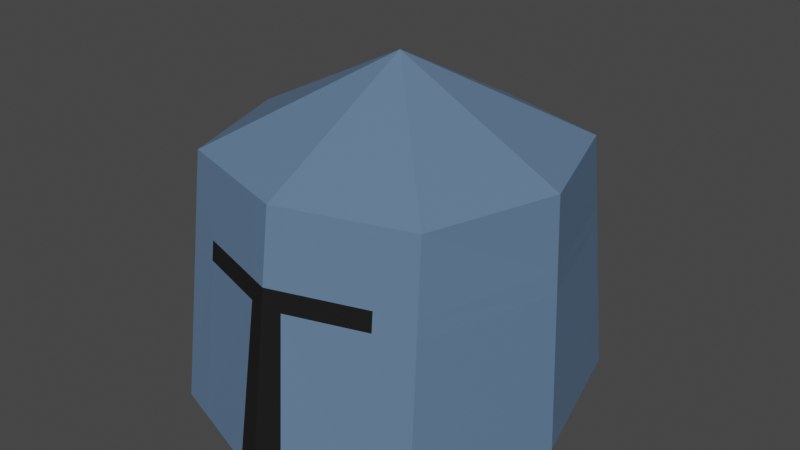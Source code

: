 # Source: Helmet.blend  (saved by Blender 2.92.15; exported with 4.5.12 LTS)
import bpy
from mathutils import Matrix  # noqa: F401  (used for matrix-valued properties, if any)

bpy.ops.wm.read_factory_settings(use_empty=True)
scene = bpy.context.scene
scene.name = 'Scene'

# ---- collections
col_collection = bpy.data.collections.new('Collection'); scene.collection.children.link(col_collection)

# ---- materials (node trees are filled in below, after node groups)
mat_helmet = bpy.data.materials.new('Helmet')
mat_helmet.alpha_threshold = 0.0
mat_helmet.use_transparent_shadow = False
mat_helmet.line_color = (0.0, 0.0, 0.0, 1.0)
mat_eyehole = bpy.data.materials.new('EyeHole')
mat_eyehole.use_transparent_shadow = False

# ---- material node trees
mat_helmet.use_nodes = True; mat_helmet.node_tree.nodes.clear()
_N = mat_helmet.node_tree.nodes; _L = mat_helmet.node_tree.links
n0 = _N.new('ShaderNodeOutputMaterial'); n0.name = 'Material Output'; n0.location = (300, 300)
n1 = _N.new('ShaderNodeBsdfPrincipled'); n1.name = 'Principled BSDF'; n1.location = (10, 300)
n1.distribution = 'GGX'
n1.subsurface_method = 'BURLEY'
n1.inputs[0].default_value = (0.1151, 0.1953, 0.3185, 1.0)
n1.inputs[2].default_value = 0.4
n1.inputs[3].default_value = 1.45
n1.inputs[27].default_value = (0.0, 0.0, 0.0, 1.0)
n1.inputs[28].default_value = 1.0
_L.new(n1.outputs[0], n0.inputs[0])
n0.is_active_output = True
mat_eyehole.use_nodes = True; mat_eyehole.node_tree.nodes.clear()
_N = mat_eyehole.node_tree.nodes; _L = mat_eyehole.node_tree.links
n0 = _N.new('ShaderNodeBsdfPrincipled'); n0.name = 'Principled BSDF'; n0.location = (10, 300)
n0.distribution = 'GGX'
n0.subsurface_method = 'BURLEY'
n0.inputs[0].default_value = (0.007194, 0.007194, 0.007194, 1.0)
n0.inputs[3].default_value = 1.45
n0.inputs[27].default_value = (0.0, 0.0, 0.0, 1.0)
n0.inputs[28].default_value = 1.0
n1 = _N.new('ShaderNodeOutputMaterial'); n1.name = 'Material Output'; n1.location = (300, 300)
_L.new(n0.outputs[0], n1.inputs[0])
n1.is_active_output = True

# ---- world
world_world = bpy.data.worlds.new('World'); scene.world = world_world
world_world.use_nodes = True; world_world.node_tree.nodes.clear()
_N = world_world.node_tree.nodes; _L = world_world.node_tree.links
n0 = _N.new('ShaderNodeOutputWorld'); n0.name = 'World Output'; n0.location = (300, 300)
n1 = _N.new('ShaderNodeBackground'); n1.name = 'Background'; n1.location = (10, 300)
n1.inputs[0].default_value = (0.05088, 0.05088, 0.05088, 1.0)
_L.new(n1.outputs[0], n0.inputs[0])
n0.is_active_output = True
world_world.color = (0.05088, 0.05088, 0.05088)
world_world.use_sun_shadow = False
world_world.sun_shadow_jitter_overblur = 0.0

# ---- meshes
me_cube = bpy.data.meshes.new('Cube')
me_cube.from_pydata([(1.0, 1.0, 1.0), (1.084, 1.209, -1.0), (1.0, -1.0, 1.0), (1.084, -1.209, -1.0), (0.0, 1.58, -1.0), (0.0, -1.307, 1.0), (0.0, -1.58, -1.0), (0.0, 1.307, 1.0), (1.333, 0.0, 1.0), (1.416, 0.0, -1.0), (0.0, 0.0, -1.0), (0.0, 0.0, 1.683), (1.024, 1.059, 0.4339), (1.024, -1.059, 0.4339), (0.0, 1.385, 0.4339), (0.0, -1.385, 0.4339), (1.356, 0.0, 0.4339), (0.1958, -1.513, -1.0), (0.1292, 1.268, 1.0), (0.14, 1.532, -1.0), (0.1292, -1.268, 1.0), (0.183, 0.0, -1.0), (0.1323, -1.343, 0.4339), (0.1323, 1.343, 0.4339), (1.03, 1.075, 0.2786), (1.03, -1.075, 0.2786), (0.0, 1.406, 0.2786), (0.0, -1.406, 0.2786), (1.363, 0.0, 0.2786), (0.1331, 1.363, 0.2786), (0.1331, -1.363, 0.2786), (0.7803, -1.313, -1.0), (0.7201, 1.086, 1.0), (0.0, -0.4202, 1.464), (0.0, 0.4202, 1.464), (0.7371, 1.15, 0.4339), (0.7803, 1.313, -1.0), (0.7201, -1.086, 1.0), (1.02, 0.0, -1.0), (0.7371, -1.15, 0.4339), (0.7418, -1.168, 0.2786), (0.7418, 1.168, 0.2786)], [], [(38, 9, 3, 31), (16, 8, 2, 13), (35, 32, 0, 12), (22, 20, 5, 15), (8, 11, 2), (33, 37, 2, 11), (12, 0, 8, 16), (36, 1, 9, 38), (8, 0, 11), (32, 18, 7, 34), (24, 12, 16, 28), (30, 22, 15, 27), (41, 35, 12, 24), (28, 16, 13, 25), (26, 14, 23, 29), (40, 39, 22, 30), (4, 19, 21, 10), (39, 37, 20, 22), (14, 7, 18, 23), (10, 21, 17, 6), (31, 40, 30, 17), (4, 26, 29, 19), (9, 28, 25, 3), (36, 41, 24, 1), (17, 30, 27, 6), (1, 24, 28, 9), (19, 29, 41, 36), (3, 25, 40, 31), (13, 2, 37, 39), (25, 13, 39, 40), (29, 23, 35, 41), (0, 32, 34, 11), (19, 36, 38, 21), (5, 20, 37, 33), (23, 18, 32, 35), (21, 38, 31, 17)])
me_cube.polygons.foreach_set('material_index', [0, 0, 0, 0, 0, 0, 0, 0, 0, 0, 0, 1, 0, 0, 0, 1, 0, 0, 0, 0, 0, 0, 0, 0, 1, 0, 0, 0, 0, 0, 0, 0, 0, 0, 0, 0])
_uv = me_cube.uv_layers.new(name='UVMap')
_uv.uv.foreach_set('vector', [0.34, 0.625, 0.375, 0.625, 0.375, 0.75, 0.34, 0.75, 0.5542, 0.625, 0.625, 0.625, 0.625, 0.75, 0.5542, 0.75, 0.5542, 0.465, 0.625, 0.465, 0.625, 0.5, 0.5542, 0.5, 0.5542, 0.8588, 0.625, 0.8588, 0.625, 0.875, 0.5542, 0.875, 0.625, 0.625, 0.0, 0.0, 0.625, 0.75, 0.2009, 0.2812, 0.625, 0.785, 0.625, 0.75, 0.0, 0.0, 0.5542, 0.5, 0.625, 0.5, 0.625, 0.625, 0.5542, 0.625, 0.34, 0.5, 0.375, 0.5, 0.375, 0.625, 0.34, 0.625, 0.625, 0.625, 0.625, 0.5, 0.0, 0.0, 0.625, 0.465, 0.625, 0.3912, 0.625, 0.375, 0.2009, 0.1205, 0.5348, 0.5, 0.5542, 0.5, 0.5542, 0.625, 0.5348, 0.625, 0.5348, 0.8588, 0.5542, 0.8588, 0.5542, 0.875, 0.5348, 0.875, 0.5348, 0.465, 0.5542, 0.465, 0.5542, 0.5, 0.5348, 0.5, 0.5348, 0.625, 0.5542, 0.625, 0.5542, 0.75, 0.5348, 0.75, 0.5348, 0.375, 0.5542, 0.375, 0.5542, 0.3912, 0.5348, 0.3912, 0.5348, 0.785, 0.5542, 0.785, 0.5542, 0.8588, 0.5348, 0.8588, 0.25, 0.5, 0.2662, 0.5, 0.2662, 0.625, 0.25, 0.625, 0.5542, 0.785, 0.625, 0.785, 0.625, 0.8588, 0.5542, 0.8588, 0.5542, 0.375, 0.625, 0.375, 0.625, 0.3912, 0.5542, 0.3912, 0.25, 0.625, 0.2662, 0.625, 0.2726, 0.75, 0.25, 0.75, 0.375, 0.785, 0.5348, 0.785, 0.5348, 0.8588, 0.375, 0.8524, 0.375, 0.375, 0.5348, 0.375, 0.5348, 0.3912, 0.375, 0.3912, 0.375, 0.625, 0.5348, 0.625, 0.5348, 0.75, 0.375, 0.75, 0.375, 0.465, 0.5348, 0.465, 0.5348, 0.5, 0.375, 0.5, 0.375, 0.8524, 0.5348, 0.8588, 0.5348, 0.875, 0.375, 0.875, 0.375, 0.5, 0.5348, 0.5, 0.5348, 0.625, 0.375, 0.625, 0.375, 0.3912, 0.5348, 0.3912, 0.5348, 0.465, 0.375, 0.465, 0.375, 0.75, 0.5348, 0.75, 0.5348, 0.785, 0.375, 0.785, 0.5542, 0.75, 0.625, 0.75, 0.625, 0.785, 0.5542, 0.785, 0.5348, 0.75, 0.5542, 0.75, 0.5542, 0.785, 0.5348, 0.785, 0.5348, 0.3912, 0.5542, 0.3912, 0.5542, 0.465, 0.5348, 0.465, 0.625, 0.5, 0.625, 0.465, 0.2009, 0.1205, 0.0, 0.0, 0.2662, 0.5, 0.34, 0.5, 0.34, 0.625, 0.2662, 0.625, 0.625, 0.875, 0.625, 0.8588, 0.625, 0.785, 0.2009, 0.2812, 0.5542, 0.3912, 0.625, 0.3912, 0.625, 0.465, 0.5542, 0.465, 0.2662, 0.625, 0.34, 0.625, 0.34, 0.75, 0.2726, 0.75])
me_cube.materials.append(mat_helmet)
me_cube.materials.append(mat_eyehole)
me_cube.use_remesh_preserve_volume = False
me_cube.use_remesh_preserve_attributes = False
me_cube.use_mirror_vertex_groups = False
me_cube.update()

# ---- objects
ob_cube = bpy.data.objects.new('Cube', me_cube)

# ---- transforms, parenting, visibility, modifiers, constraints
ob_cube.location = (0.0, 0.0, 0.0)
ob_cube.lock_rotations_4d = False
ob_cube.empty_display_type = 'ARROWS'
ob_cube.lineart.crease_threshold = 0.0
_m = ob_cube.modifiers.new('Mirror', 'MIRROR')
_m.use_clip = True

# ---- collection membership
col_collection.objects.link(ob_cube)

# ---- scene / render settings (as saved in the file)
scene.frame_start = 1; scene.frame_end = 250; scene.frame_set(1)
scene.render.engine = 'BLENDER_EEVEE_NEXT'
scene.cycles.use_denoising = False
scene.cycles.samples = 128
scene.cycles.sampling_pattern = 'TABULATED_SOBOL'
scene.cycles.use_adaptive_sampling = False
scene.cycles.use_light_tree = False
scene.view_settings.view_transform = 'Filmic'
bpy.context.view_layer.update()

# ---- added for rendering (the .blend has no active camera and no usable light): camera, sun
cam_auto = bpy.data.cameras.new('AutoCamera')
cam_auto.lens = 50.0
cam_auto.sensor_width = 36.0
cam_auto.clip_end = 1000.0
ob_auto_camera = bpy.data.objects.new('AutoCamera', cam_auto)
scene.collection.objects.link(ob_auto_camera)
ob_auto_camera.location = (4.64576, -5.57491, 4.05825)
ob_auto_camera.rotation_euler = (1.09748, -7.21219e-08, 0.694738)
scene.camera = ob_auto_camera
light_auto_sun = bpy.data.lights.new('AutoSun', 'SUN')
light_auto_sun.energy = 3.0
light_auto_sun.angle = 0.0523599
ob_auto_sun = bpy.data.objects.new('AutoSun', light_auto_sun)
scene.collection.objects.link(ob_auto_sun)
ob_auto_sun.rotation_euler = (0.872665, 0.174533, 0.523599)
bpy.context.view_layer.update()
